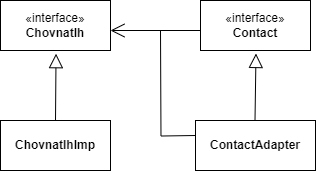

The diagram above was exported from draw.io. Its source (the exported page's mxGraphModel, read from the mxfile embedded in the PNG):
<mxGraphModel dx="724" dy="360" grid="1" gridSize="10" guides="1" tooltips="1" connect="1" arrows="1" fold="1" page="1" pageScale="1" pageWidth="827" pageHeight="1169" math="0" shadow="0">
  <root>
    <mxCell id="0" />
    <mxCell id="1" parent="0" />
    <mxCell id="1aqT3B8Oe_vOkgf6hvo--1" value="«interface»&lt;br&gt;&lt;b&gt;Chovnatlh&lt;/b&gt;" style="html=1;whiteSpace=wrap;" vertex="1" parent="1">
      <mxGeometry x="240" y="40" width="110" height="50" as="geometry" />
    </mxCell>
    <mxCell id="1aqT3B8Oe_vOkgf6hvo--2" value="&lt;b&gt;ChovnatlhImp&lt;/b&gt;" style="html=1;whiteSpace=wrap;" vertex="1" parent="1">
      <mxGeometry x="240" y="160" width="110" height="50" as="geometry" />
    </mxCell>
    <mxCell id="MSA8y6nMge8nprZMOOlp-1" value="" style="endArrow=block;endFill=0;endSize=12;html=1;rounded=0;entryX=0.505;entryY=1.064;entryDx=0;entryDy=0;entryPerimeter=0;exitX=0.5;exitY=0;exitDx=0;exitDy=0;" edge="1" parent="1" source="1aqT3B8Oe_vOkgf6hvo--2" target="1aqT3B8Oe_vOkgf6hvo--1">
      <mxGeometry width="160" relative="1" as="geometry">
        <mxPoint x="280" y="120" as="sourcePoint" />
        <mxPoint x="440" y="120" as="targetPoint" />
      </mxGeometry>
    </mxCell>
    <mxCell id="MSA8y6nMge8nprZMOOlp-3" value="«interface»&lt;br&gt;&lt;b&gt;Contact&lt;/b&gt;" style="html=1;whiteSpace=wrap;" vertex="1" parent="1">
      <mxGeometry x="440" y="40" width="110" height="50" as="geometry" />
    </mxCell>
    <mxCell id="MSA8y6nMge8nprZMOOlp-4" value="" style="endArrow=open;endFill=1;endSize=12;html=1;rounded=0;entryX=1;entryY=0.5;entryDx=0;entryDy=0;exitX=0;exitY=0.5;exitDx=0;exitDy=0;" edge="1" parent="1">
      <mxGeometry width="160" relative="1" as="geometry">
        <mxPoint x="440.0000000000001" y="70" as="sourcePoint" />
        <mxPoint x="349.9999999999999" y="70" as="targetPoint" />
      </mxGeometry>
    </mxCell>
    <mxCell id="MSA8y6nMge8nprZMOOlp-5" value="&lt;b&gt;ContactAdapter&lt;/b&gt;" style="html=1;whiteSpace=wrap;" vertex="1" parent="1">
      <mxGeometry x="435" y="160" width="120" height="50" as="geometry" />
    </mxCell>
    <mxCell id="MSA8y6nMge8nprZMOOlp-6" value="" style="endArrow=none;html=1;edgeStyle=orthogonalEdgeStyle;rounded=0;exitX=0;exitY=0.5;exitDx=0;exitDy=0;" edge="1" parent="1">
      <mxGeometry relative="1" as="geometry">
        <mxPoint x="435" y="175" as="sourcePoint" />
        <mxPoint x="400" y="70" as="targetPoint" />
      </mxGeometry>
    </mxCell>
    <mxCell id="MSA8y6nMge8nprZMOOlp-9" value="" style="endArrow=block;endFill=0;endSize=12;html=1;rounded=0;entryX=0.505;entryY=1.064;entryDx=0;entryDy=0;entryPerimeter=0;exitX=0.5;exitY=0;exitDx=0;exitDy=0;" edge="1" parent="1">
      <mxGeometry width="160" relative="1" as="geometry">
        <mxPoint x="494.5" y="160" as="sourcePoint" />
        <mxPoint x="495.5" y="93" as="targetPoint" />
      </mxGeometry>
    </mxCell>
  </root>
</mxGraphModel>